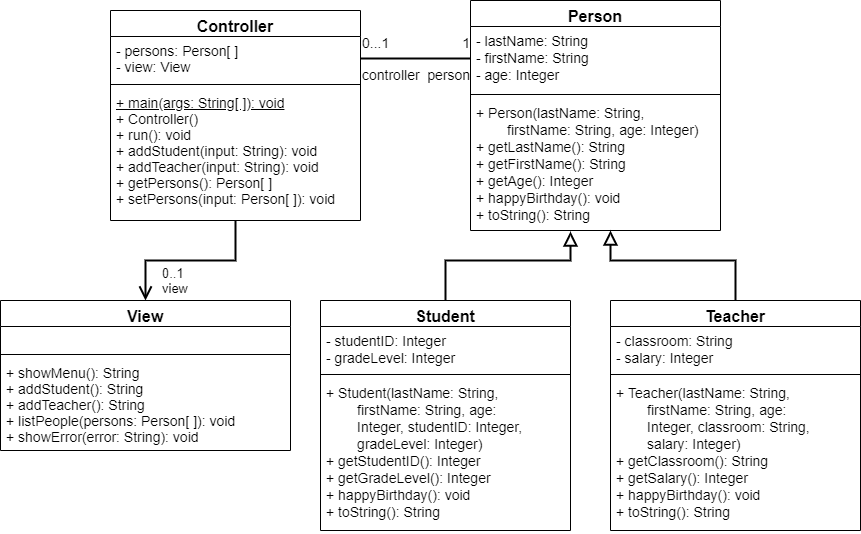

The diagram above was exported from draw.io. Its source (the exported page's mxGraphModel, read from the mxfile embedded in the PNG):
<mxGraphModel dx="2272" dy="745" grid="1" gridSize="10" guides="1" tooltips="1" connect="1" arrows="1" fold="1" page="1" pageScale="1" pageWidth="850" pageHeight="1100" math="0" shadow="0">
  <root>
    <mxCell id="0" />
    <mxCell id="1" parent="0" />
    <mxCell id="2" value="Person" style="swimlane;fontStyle=1;align=center;verticalAlign=top;childLayout=stackLayout;horizontal=1;startSize=26;horizontalStack=0;resizeParent=1;resizeParentMax=0;resizeLast=0;collapsible=1;marginBottom=0;strokeWidth=1;fontSize=16;" parent="1" vertex="1">
      <mxGeometry x="60" y="120" width="250" height="230" as="geometry" />
    </mxCell>
    <mxCell id="3" value="- lastName: String&#10;- firstName: String&#10;- age: Integer" style="text;strokeColor=none;fillColor=none;align=left;verticalAlign=top;spacingLeft=4;spacingRight=4;overflow=hidden;rotatable=0;points=[[0,0.5],[1,0.5]];portConstraint=eastwest;fontSize=14;" parent="2" vertex="1">
      <mxGeometry y="26" width="250" height="64" as="geometry" />
    </mxCell>
    <mxCell id="4" value="" style="line;strokeWidth=1;fillColor=none;align=left;verticalAlign=middle;spacingTop=-1;spacingLeft=3;spacingRight=3;rotatable=0;labelPosition=right;points=[];portConstraint=eastwest;fontSize=14;" parent="2" vertex="1">
      <mxGeometry y="90" width="250" height="8" as="geometry" />
    </mxCell>
    <mxCell id="5" value="+ Person(lastName: String, &#10;        firstName: String, age: Integer)&#10;+ getLastName(): String&#10;+ getFirstName(): String&#10;+ getAge(): Integer&#10;+ happyBirthday(): void&#10;+ toString(): String" style="text;strokeColor=none;fillColor=none;align=left;verticalAlign=top;spacingLeft=4;spacingRight=4;overflow=hidden;rotatable=0;points=[[0,0.5],[1,0.5]];portConstraint=eastwest;fontSize=14;" parent="2" vertex="1">
      <mxGeometry y="98" width="250" height="132" as="geometry" />
    </mxCell>
    <mxCell id="6" style="edgeStyle=orthogonalEdgeStyle;rounded=0;orthogonalLoop=1;jettySize=auto;html=1;exitX=0.5;exitY=0;exitDx=0;exitDy=0;strokeWidth=2;endArrow=block;endFill=0;endSize=10;entryX=0.4;entryY=1.008;entryDx=0;entryDy=0;entryPerimeter=0;" parent="1" source="7" target="5" edge="1">
      <mxGeometry relative="1" as="geometry">
        <mxPoint x="185" y="360" as="targetPoint" />
        <Array as="points">
          <mxPoint x="35" y="380" />
          <mxPoint x="160" y="380" />
        </Array>
      </mxGeometry>
    </mxCell>
    <mxCell id="7" value="Student" style="swimlane;fontStyle=1;align=center;verticalAlign=top;childLayout=stackLayout;horizontal=1;startSize=26;horizontalStack=0;resizeParent=1;resizeParentMax=0;resizeLast=0;collapsible=1;marginBottom=0;strokeWidth=1;fontSize=16;" parent="1" vertex="1">
      <mxGeometry x="-90" y="420" width="250" height="230" as="geometry" />
    </mxCell>
    <mxCell id="8" value="- studentID: Integer&#10;- gradeLevel: Integer" style="text;strokeColor=none;fillColor=none;align=left;verticalAlign=top;spacingLeft=4;spacingRight=4;overflow=hidden;rotatable=0;points=[[0,0.5],[1,0.5]];portConstraint=eastwest;fontSize=14;" parent="7" vertex="1">
      <mxGeometry y="26" width="250" height="44" as="geometry" />
    </mxCell>
    <mxCell id="9" value="" style="line;strokeWidth=1;fillColor=none;align=left;verticalAlign=middle;spacingTop=-1;spacingLeft=3;spacingRight=3;rotatable=0;labelPosition=right;points=[];portConstraint=eastwest;fontSize=14;" parent="7" vertex="1">
      <mxGeometry y="70" width="250" height="8" as="geometry" />
    </mxCell>
    <mxCell id="10" value="+ Student(lastName: String, &#10;        firstName: String, age: &#10;        Integer, studentID: Integer, &#10;        gradeLevel: Integer)&#10;+ getStudentID(): Integer&#10;+ getGradeLevel(): Integer&#10;+ happyBirthday(): void&#10;+ toString(): String" style="text;strokeColor=none;fillColor=none;align=left;verticalAlign=top;spacingLeft=4;spacingRight=4;overflow=hidden;rotatable=0;points=[[0,0.5],[1,0.5]];portConstraint=eastwest;fontSize=14;" parent="7" vertex="1">
      <mxGeometry y="78" width="250" height="152" as="geometry" />
    </mxCell>
    <mxCell id="11" style="edgeStyle=orthogonalEdgeStyle;rounded=0;orthogonalLoop=1;jettySize=auto;html=1;exitX=0.5;exitY=0;exitDx=0;exitDy=0;endArrow=block;endFill=0;endSize=10;strokeWidth=2;entryX=0.56;entryY=1;entryDx=0;entryDy=0;entryPerimeter=0;" parent="1" source="12" target="5" edge="1">
      <mxGeometry relative="1" as="geometry">
        <mxPoint x="200" y="349" as="targetPoint" />
        <Array as="points">
          <mxPoint x="325" y="380" />
          <mxPoint x="200" y="380" />
        </Array>
      </mxGeometry>
    </mxCell>
    <mxCell id="12" value="Teacher" style="swimlane;fontStyle=1;align=center;verticalAlign=top;childLayout=stackLayout;horizontal=1;startSize=26;horizontalStack=0;resizeParent=1;resizeParentMax=0;resizeLast=0;collapsible=1;marginBottom=0;strokeWidth=1;fontSize=16;" parent="1" vertex="1">
      <mxGeometry x="200" y="420" width="250" height="230" as="geometry" />
    </mxCell>
    <mxCell id="13" value="- classroom: String&#10;- salary: Integer" style="text;strokeColor=none;fillColor=none;align=left;verticalAlign=top;spacingLeft=4;spacingRight=4;overflow=hidden;rotatable=0;points=[[0,0.5],[1,0.5]];portConstraint=eastwest;fontSize=14;" parent="12" vertex="1">
      <mxGeometry y="26" width="250" height="44" as="geometry" />
    </mxCell>
    <mxCell id="14" value="" style="line;strokeWidth=1;fillColor=none;align=left;verticalAlign=middle;spacingTop=-1;spacingLeft=3;spacingRight=3;rotatable=0;labelPosition=right;points=[];portConstraint=eastwest;fontSize=14;" parent="12" vertex="1">
      <mxGeometry y="70" width="250" height="8" as="geometry" />
    </mxCell>
    <mxCell id="15" value="+ Teacher(lastName: String, &#10;        firstName: String, age: &#10;        Integer, classroom: String, &#10;        salary: Integer)&#10;+ getClassroom(): String&#10;+ getSalary(): Integer&#10;+ happyBirthday(): void&#10;+ toString(): String" style="text;strokeColor=none;fillColor=none;align=left;verticalAlign=top;spacingLeft=4;spacingRight=4;overflow=hidden;rotatable=0;points=[[0,0.5],[1,0.5]];portConstraint=eastwest;fontSize=14;" parent="12" vertex="1">
      <mxGeometry y="78" width="250" height="152" as="geometry" />
    </mxCell>
    <mxCell id="16" value="Controller" style="swimlane;fontStyle=1;align=center;verticalAlign=top;childLayout=stackLayout;horizontal=1;startSize=26;horizontalStack=0;resizeParent=1;resizeParentMax=0;resizeLast=0;collapsible=1;marginBottom=0;strokeWidth=1;fontSize=16;" parent="1" vertex="1">
      <mxGeometry x="-300" y="130" width="250" height="210" as="geometry" />
    </mxCell>
    <mxCell id="17" value="- persons: Person[ ]&lt;br&gt;- view: View" style="text;strokeColor=none;fillColor=none;align=left;verticalAlign=top;spacingLeft=4;spacingRight=4;overflow=hidden;rotatable=0;points=[[0,0.5],[1,0.5]];portConstraint=eastwest;fontSize=14;html=1;" parent="16" vertex="1">
      <mxGeometry y="26" width="250" height="44" as="geometry" />
    </mxCell>
    <mxCell id="18" value="" style="line;strokeWidth=1;fillColor=none;align=left;verticalAlign=middle;spacingTop=-1;spacingLeft=3;spacingRight=3;rotatable=0;labelPosition=right;points=[];portConstraint=eastwest;fontSize=14;" parent="16" vertex="1">
      <mxGeometry y="70" width="250" height="8" as="geometry" />
    </mxCell>
    <mxCell id="19" value="&lt;u&gt;+ main(args: String[ ]): void&lt;br&gt;&lt;/u&gt;+ Controller()&lt;br&gt;+ run(): void&lt;br&gt;+ addStudent(input: String): void&lt;br&gt;+ addTeacher(input: String): void&lt;br&gt;+ getPersons(): Person[ ]&lt;br&gt;+ setPersons(input: Person[ ]): void" style="text;strokeColor=none;fillColor=none;align=left;verticalAlign=top;spacingLeft=4;spacingRight=4;overflow=hidden;rotatable=0;points=[[0,0.5],[1,0.5]];portConstraint=eastwest;fontSize=14;html=1;" parent="16" vertex="1">
      <mxGeometry y="78" width="250" height="132" as="geometry" />
    </mxCell>
    <mxCell id="20" value="" style="edgeStyle=orthogonalEdgeStyle;rounded=0;orthogonalLoop=1;jettySize=auto;html=1;endArrow=none;endFill=0;endSize=10;strokeWidth=2;startArrow=open;startFill=0;startSize=10;" parent="1" source="21" target="16" edge="1">
      <mxGeometry relative="1" as="geometry">
        <mxPoint x="-370" y="220" as="targetPoint" />
      </mxGeometry>
    </mxCell>
    <mxCell id="21" value="View" style="swimlane;fontStyle=1;align=center;verticalAlign=top;childLayout=stackLayout;horizontal=1;startSize=26;horizontalStack=0;resizeParent=1;resizeParentMax=0;resizeLast=0;collapsible=1;marginBottom=0;strokeWidth=1;fontSize=16;" parent="1" vertex="1">
      <mxGeometry x="-410" y="420" width="290" height="150" as="geometry" />
    </mxCell>
    <mxCell id="22" value="&amp;nbsp;" style="text;strokeColor=none;fillColor=none;align=left;verticalAlign=top;spacingLeft=4;spacingRight=4;overflow=hidden;rotatable=0;points=[[0,0.5],[1,0.5]];portConstraint=eastwest;fontSize=14;html=1;fontStyle=0" parent="21" vertex="1">
      <mxGeometry y="26" width="290" height="24" as="geometry" />
    </mxCell>
    <mxCell id="23" value="" style="line;strokeWidth=1;fillColor=none;align=left;verticalAlign=middle;spacingTop=-1;spacingLeft=3;spacingRight=3;rotatable=0;labelPosition=right;points=[];portConstraint=eastwest;fontSize=14;" parent="21" vertex="1">
      <mxGeometry y="50" width="290" height="8" as="geometry" />
    </mxCell>
    <mxCell id="24" value="+ showMenu(): String&lt;br&gt;+ addStudent(): String&lt;br&gt;+ addTeacher(): String&lt;br&gt;+ listPeople(persons: Person[ ]): void&lt;br&gt;+ showError(error: String): void" style="text;strokeColor=none;fillColor=none;align=left;verticalAlign=top;spacingLeft=4;spacingRight=4;overflow=hidden;rotatable=0;points=[[0,0.5],[1,0.5]];portConstraint=eastwest;fontSize=14;html=1;" parent="21" vertex="1">
      <mxGeometry y="58" width="290" height="92" as="geometry" />
    </mxCell>
    <mxCell id="25" style="edgeStyle=orthogonalEdgeStyle;rounded=0;orthogonalLoop=1;jettySize=auto;html=1;exitX=0;exitY=0.5;exitDx=0;exitDy=0;entryX=1;entryY=0.5;entryDx=0;entryDy=0;endArrow=none;endFill=0;endSize=10;strokeWidth=2;" parent="1" source="3" target="17" edge="1">
      <mxGeometry relative="1" as="geometry" />
    </mxCell>
    <mxCell id="26" value="0...1&lt;br&gt;&lt;br&gt;controller" style="text;html=1;align=left;verticalAlign=middle;resizable=0;points=[];labelBackgroundColor=none;fontSize=14;" parent="25" vertex="1" connectable="0">
      <mxGeometry x="0.7838" y="-2" relative="1" as="geometry">
        <mxPoint x="-12" y="1" as="offset" />
      </mxGeometry>
    </mxCell>
    <mxCell id="27" value="1&lt;br&gt;&lt;br&gt;person" style="text;html=1;align=right;verticalAlign=middle;resizable=0;points=[];labelBackgroundColor=none;fontSize=14;" parent="25" vertex="1" connectable="0">
      <mxGeometry x="-0.827" y="1" relative="1" as="geometry">
        <mxPoint x="10" y="-2" as="offset" />
      </mxGeometry>
    </mxCell>
    <mxCell id="ERJBvqLlcKMWFRLnT587-28" value="0..1&lt;br style=&quot;font-size: 13px&quot;&gt;view" style="resizable=0;html=1;align=left;verticalAlign=bottom;labelBackgroundColor=#ffffff;fontSize=13;" connectable="0" vertex="1" parent="1">
      <mxGeometry x="-50" y="180" as="geometry">
        <mxPoint x="-200" y="237" as="offset" />
      </mxGeometry>
    </mxCell>
  </root>
</mxGraphModel>